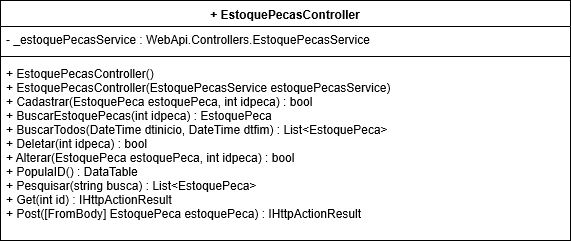

The diagram above was exported from draw.io. Its source (the exported page's mxGraphModel, read from the mxfile embedded in the PNG):
<mxGraphModel shadow="0" math="0" pageHeight="1169" pageWidth="827" pageScale="1" page="1" fold="1" arrows="1" connect="1" tooltips="1" guides="1" gridSize="10" dy="599" dx="1038" grid="1">
  <root>
    <mxCell id="0" />
    <mxCell id="1" parent="0" />
    <mxCell id="LAghey6KlHhv1gByfTzI-1" value="+ EstoquePecasController" parent="1" vertex="1" style="swimlane;fontStyle=1;align=center;verticalAlign=top;childLayout=stackLayout;horizontal=1;startSize=26;horizontalStack=0;resizeParent=1;resizeParentMax=0;resizeLast=0;collapsible=1;marginBottom=0;">
      <mxGeometry as="geometry" width="570" height="240" x="180" y="120" />
    </mxCell>
    <mxCell id="LAghey6KlHhv1gByfTzI-2" value="- _estoquePecasService : WebApi.Controllers.EstoquePecasService" parent="LAghey6KlHhv1gByfTzI-1" vertex="1" style="text;strokeColor=none;fillColor=none;align=left;verticalAlign=top;spacingLeft=4;spacingRight=4;overflow=hidden;rotatable=0;points=[[0,0.5],[1,0.5]];portConstraint=eastwest;">
      <mxGeometry as="geometry" width="570" height="26" y="26" />
    </mxCell>
    <mxCell id="LAghey6KlHhv1gByfTzI-3" value="" parent="LAghey6KlHhv1gByfTzI-1" vertex="1" style="line;strokeWidth=1;fillColor=none;align=left;verticalAlign=middle;spacingTop=-1;spacingLeft=3;spacingRight=3;rotatable=0;labelPosition=right;points=[];portConstraint=eastwest;">
      <mxGeometry as="geometry" width="570" height="8" y="52" />
    </mxCell>
    <mxCell id="LAghey6KlHhv1gByfTzI-4" value="+ EstoquePecasController()&#10;+ EstoquePecasController(EstoquePecasService estoquePecasService)&#10;+ Cadastrar(EstoquePeca estoquePeca, int idpeca) : bool&#10;+ BuscarEstoquePecas(int idpeca) : EstoquePeca&#10;+ BuscarTodos(DateTime dtinicio, DateTime dtfim) : List&lt;EstoquePeca&gt;&#10;+ Deletar(int idpeca) : bool&#10;+ Alterar(EstoquePeca estoquePeca, int idpeca) : bool&#10;+ PopulaID() : DataTable&#10;+ Pesquisar(string busca) : List&lt;EstoquePeca&gt;&#10;+ Get(int id) : IHttpActionResult&#10;+ Post([FromBody] EstoquePeca estoquePeca) : IHttpActionResult" parent="LAghey6KlHhv1gByfTzI-1" vertex="1" style="text;strokeColor=none;fillColor=none;align=left;verticalAlign=top;spacingLeft=4;spacingRight=4;overflow=hidden;rotatable=0;points=[[0,0.5],[1,0.5]];portConstraint=eastwest;">
      <mxGeometry as="geometry" width="570" height="180" y="60" />
    </mxCell>
  </root>
</mxGraphModel>